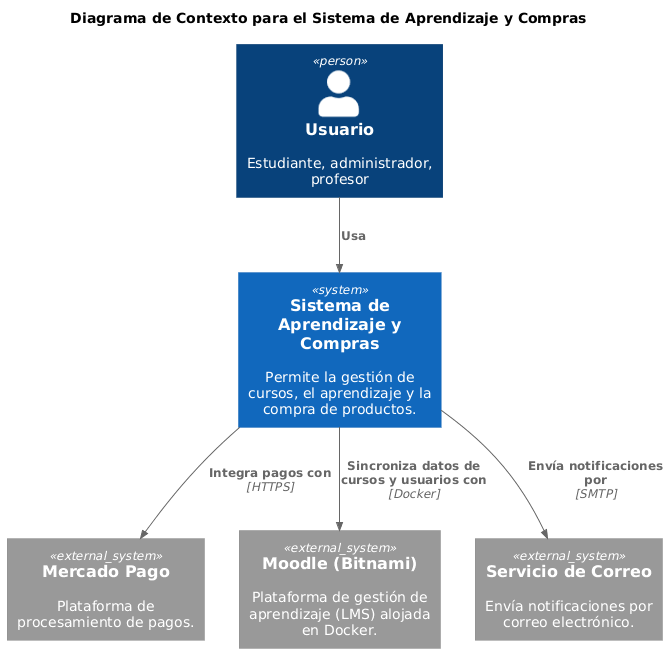

The diagram above was rendered by PlantUML. Its source (embedded in the PNG):
@startuml
!include https://raw.githubusercontent.com/plantuml-stdlib/C4-PlantUML/master/C4_Context.puml

title Diagrama de Contexto para el Sistema de Aprendizaje y Compras

Person(usuario, "Usuario", "Estudiante, administrador, profesor")
System(sistema, "Sistema de Aprendizaje y Compras", "Permite la gestión de cursos, el aprendizaje y la compra de productos.")
System_Ext(mercadopago, "Mercado Pago", "Plataforma de procesamiento de pagos.")
System_Ext(moodle, "Moodle (Bitnami)", "Plataforma de gestión de aprendizaje (LMS) alojada en Docker.")
System_Ext(mail_service, "Servicio de Correo", "Envía notificaciones por correo electrónico.")

Rel(usuario, sistema, "Usa")
Rel(sistema, mercadopago, "Integra pagos con", "HTTPS")
Rel(sistema, moodle, "Sincroniza datos de cursos y usuarios con", "Docker")
Rel(sistema, mail_service, "Envía notificaciones por", "SMTP")
@enduml